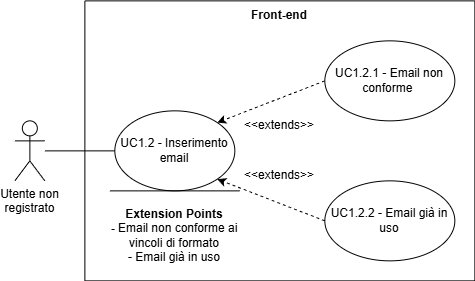

The diagram above was exported from draw.io. Its source (the exported page's mxGraphModel, read from the mxfile embedded in the PNG):
<mxGraphModel dx="812" dy="844" grid="1" gridSize="10" guides="1" tooltips="1" connect="1" arrows="1" fold="1" page="1" pageScale="1" pageWidth="827" pageHeight="1169" math="0" shadow="0">
  <root>
    <mxCell id="0" />
    <mxCell id="1" parent="0" />
    <mxCell id="NUrxz0yBEq76xIoQR0SW-38" parent="1" style="shape=umlActor;verticalLabelPosition=bottom;verticalAlign=top;html=1;outlineConnect=0;" value="Utente non &lt;br&gt;registrato" vertex="1">
      <mxGeometry height="60" width="30" x="962.3334808349609" y="1203.3542022705078" as="geometry" />
    </mxCell>
    <mxCell id="NUrxz0yBEq76xIoQR0SW-39" parent="1" style="swimlane;startSize=0;" value="" vertex="1">
      <mxGeometry height="280" width="390" x="1032.333480834961" y="1083.3542022705078" as="geometry">
        <mxRectangle height="40" width="50" x="250" y="240" as="alternateBounds" />
      </mxGeometry>
    </mxCell>
    <mxCell id="NUrxz0yBEq76xIoQR0SW-40" parent="NUrxz0yBEq76xIoQR0SW-39" style="text;html=1;whiteSpace=wrap;strokeColor=none;fillColor=none;align=center;verticalAlign=middle;rounded=0;fontStyle=1" value="Front-end" vertex="1">
      <mxGeometry height="30" width="60" x="165" as="geometry" />
    </mxCell>
    <mxCell id="NUrxz0yBEq76xIoQR0SW-41" parent="NUrxz0yBEq76xIoQR0SW-39" style="ellipse;html=1;whiteSpace=wrap;" value="UC1.2 - Inserimento email" vertex="1">
      <mxGeometry height="80" width="120" x="30" y="110" as="geometry" />
    </mxCell>
    <mxCell id="NUrxz0yBEq76xIoQR0SW-42" parent="NUrxz0yBEq76xIoQR0SW-39" style="ellipse;whiteSpace=wrap;html=1;" value="UC1.2.1 - Email non conforme&amp;nbsp;" vertex="1">
      <mxGeometry height="80" width="130" x="240" y="40" as="geometry" />
    </mxCell>
    <mxCell id="NUrxz0yBEq76xIoQR0SW-43" parent="NUrxz0yBEq76xIoQR0SW-39" style="ellipse;whiteSpace=wrap;html=1;" value="UC1.2.2 - Email già in uso" vertex="1">
      <mxGeometry height="80" width="130" x="240" y="180" as="geometry" />
    </mxCell>
    <mxCell id="NUrxz0yBEq76xIoQR0SW-44" edge="1" parent="NUrxz0yBEq76xIoQR0SW-39" source="NUrxz0yBEq76xIoQR0SW-42" style="endArrow=classic;html=1;rounded=0;exitX=0;exitY=0.5;exitDx=0;exitDy=0;entryX=1;entryY=0;entryDx=0;entryDy=0;dashed=1;endFill=1;" target="NUrxz0yBEq76xIoQR0SW-41" value="">
      <mxGeometry height="50" relative="1" width="50" as="geometry">
        <mxPoint x="160" y="120" as="sourcePoint" />
        <mxPoint x="210" y="70" as="targetPoint" />
      </mxGeometry>
    </mxCell>
    <mxCell id="NUrxz0yBEq76xIoQR0SW-45" edge="1" parent="NUrxz0yBEq76xIoQR0SW-39" source="NUrxz0yBEq76xIoQR0SW-43" style="endArrow=classic;html=1;rounded=0;exitX=0;exitY=0.5;exitDx=0;exitDy=0;entryX=1;entryY=1;entryDx=0;entryDy=0;dashed=1;endFill=1;" target="NUrxz0yBEq76xIoQR0SW-41" value="">
      <mxGeometry height="50" relative="1" width="50" as="geometry">
        <mxPoint x="170" y="282" as="sourcePoint" />
        <mxPoint x="263" y="220" as="targetPoint" />
      </mxGeometry>
    </mxCell>
    <mxCell id="NUrxz0yBEq76xIoQR0SW-46" edge="1" parent="NUrxz0yBEq76xIoQR0SW-39" style="endArrow=none;html=1;rounded=0;" value="">
      <mxGeometry height="50" relative="1" width="50" as="geometry">
        <mxPoint x="25" y="190" as="sourcePoint" />
        <mxPoint x="155" y="190" as="targetPoint" />
      </mxGeometry>
    </mxCell>
    <mxCell id="NUrxz0yBEq76xIoQR0SW-47" parent="NUrxz0yBEq76xIoQR0SW-39" style="text;html=1;whiteSpace=wrap;strokeColor=none;fillColor=none;align=center;verticalAlign=middle;rounded=0;" value="&lt;b&gt;Extension Points&lt;/b&gt;&lt;div&gt;&lt;b&gt;- &lt;/b&gt;Email non conforme ai vincoli di formato&lt;/div&gt;&lt;div&gt;- Email già in uso&lt;/div&gt;" vertex="1">
      <mxGeometry height="90" width="140" x="20" y="190" as="geometry" />
    </mxCell>
    <mxCell id="NUrxz0yBEq76xIoQR0SW-48" parent="NUrxz0yBEq76xIoQR0SW-39" style="text;html=1;whiteSpace=wrap;strokeColor=none;fillColor=none;align=center;verticalAlign=middle;rounded=0;" value="&amp;lt;&amp;lt;extends&amp;gt;&amp;gt;" vertex="1">
      <mxGeometry height="30" width="60" x="165" y="160" as="geometry" />
    </mxCell>
    <mxCell id="NUrxz0yBEq76xIoQR0SW-49" parent="NUrxz0yBEq76xIoQR0SW-39" style="text;html=1;whiteSpace=wrap;strokeColor=none;fillColor=none;align=center;verticalAlign=middle;rounded=0;" value="&amp;lt;&amp;lt;extends&amp;gt;&amp;gt;" vertex="1">
      <mxGeometry height="30" width="60" x="165" y="110" as="geometry" />
    </mxCell>
    <mxCell id="NUrxz0yBEq76xIoQR0SW-50" edge="1" parent="1" source="NUrxz0yBEq76xIoQR0SW-38" style="endArrow=none;html=1;rounded=0;entryX=0;entryY=0.5;entryDx=0;entryDy=0;" target="NUrxz0yBEq76xIoQR0SW-41" value="">
      <mxGeometry height="50" relative="1" width="50" as="geometry">
        <mxPoint x="1182.333480834961" y="1043.3542022705078" as="sourcePoint" />
        <mxPoint x="1232.333480834961" y="993.3542022705078" as="targetPoint" />
      </mxGeometry>
    </mxCell>
  </root>
</mxGraphModel>